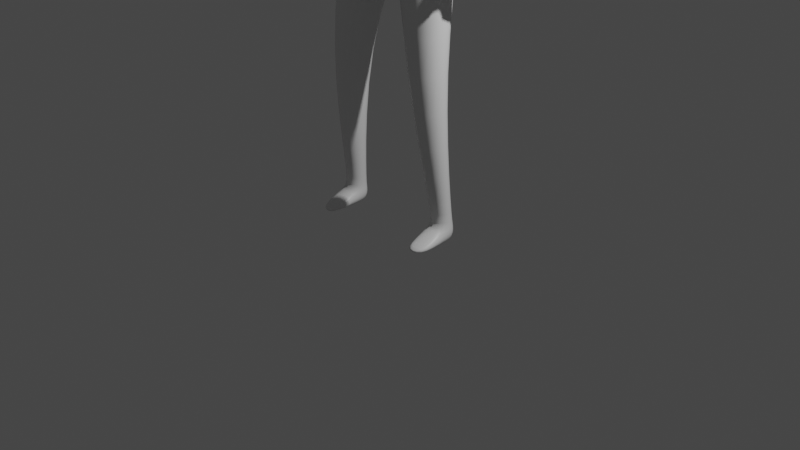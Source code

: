 # Source: avatar.blend  (saved by Blender 3.0.42; exported with 4.5.12 LTS)
import bpy
from mathutils import Matrix  # noqa: F401  (used for matrix-valued properties, if any)

bpy.ops.wm.read_factory_settings(use_empty=True)
scene = bpy.context.scene
scene.name = 'Scene'

# ---- collections
col_collection = bpy.data.collections.new('Collection'); scene.collection.children.link(col_collection)

# ---- materials (node trees are filled in below, after node groups)
mat_material = bpy.data.materials.new('Material')
mat_material.alpha_threshold = 0.0
mat_material.use_transparent_shadow = False
mat_material.line_color = (0.0, 0.0, 0.0, 1.0)

# ---- material node trees
mat_material.use_nodes = True; mat_material.node_tree.nodes.clear()
_N = mat_material.node_tree.nodes; _L = mat_material.node_tree.links
n0 = _N.new('ShaderNodeOutputMaterial'); n0.name = 'Material Output'; n0.location = (300, 300)
n1 = _N.new('ShaderNodeBsdfPrincipled'); n1.name = 'Principled BSDF'; n1.location = (10, 300)
n1.distribution = 'GGX'
n1.subsurface_method = 'RANDOM_WALK_SKIN'
n1.inputs[2].default_value = 0.4
n1.inputs[3].default_value = 1.45
n1.inputs[27].default_value = (0.0, 0.0, 0.0, 1.0)
n1.inputs[28].default_value = 1.0
_L.new(n1.outputs[0], n0.inputs[0])
n0.is_active_output = True

# ---- world
world_world = bpy.data.worlds.new('World'); scene.world = world_world
world_world.use_nodes = True; world_world.node_tree.nodes.clear()
_N = world_world.node_tree.nodes; _L = world_world.node_tree.links
n0 = _N.new('ShaderNodeOutputWorld'); n0.name = 'World Output'; n0.location = (300, 300)
n1 = _N.new('ShaderNodeBackground'); n1.name = 'Background'; n1.location = (10, 300)
n1.inputs[0].default_value = (0.05088, 0.05088, 0.05088, 1.0)
_L.new(n1.outputs[0], n0.inputs[0])
n0.is_active_output = True
world_world.color = (0.05088, 0.05088, 0.05088)
world_world.use_sun_shadow = False
world_world.sun_shadow_jitter_overblur = 0.0

# ---- cameras
cam_camera = bpy.data.cameras.new('Camera')
cam_camera.clip_end = 100.0
cam_camera.ortho_scale = 7.314

# ---- lights
light_light = bpy.data.lights.new('Light', 'POINT')
light_light.transmission_factor = 0.0
light_light.energy = 1000.0
light_light.shadow_soft_size = 0.1
light_light.shadow_maximum_resolution = 0.006
light_light.use_absolute_resolution = True

# ---- meshes
me_cube = bpy.data.meshes.new('Cube')
me_cube.from_pydata([(0.768, 0.2939, 4.805), (0.552, 0.2997, 3.871), (0.7365, -0.06395, 4.815), (0.4716, -0.2164, 3.936), (0.0, 0.443, 4.797), (0.0, 0.3929, 3.859), (0.0, -0.3359, 4.658), (0.0, -0.1811, 3.859), (0.6746, 0.3023, 3.105), (0.6804, -0.2154, 3.135), (0.0, 0.4006, 3.007), (0.0, -0.2462, 3.135), (0.7176, -0.01751, 1.723), (0.7176, -0.3649, 1.723), (0.3538, 0.04132, 1.715), (0.3538, -0.4237, 1.715), (0.7277, 0.1014, 0.1722), (0.7566, -0.1264, 0.1722), (0.5154, 0.1019, 0.1682), (0.4981, -0.1348, 0.1682), (0.5854, 0.3003, 4.31), (0.0, -0.3928, 4.145), (0.4069, -0.1068, 4.497), (0.0, 0.4666, 4.037), (0.7927, 0.2989, 4.658), (0.7407, -0.05881, 4.675), (1.027, 0.3474, 4.531), (0.867, -0.05998, 4.719), (0.9133, 0.1782, 2.913), (1.008, -0.09958, 2.873), (1.128, 0.1817, 2.949), (1.174, -0.1005, 2.9), (0.9502, 0.1934, 2.527), (0.941, -0.02615, 2.572), (1.041, 0.1959, 2.576), (1.036, -0.02395, 2.591), (0.854, -0.06663, 3.702), (1.138, -0.068, 3.767), (0.7662, 0.2543, 3.702), (1.047, 0.2552, 3.77), (0.7312, 0.1014, -0.009507), (0.7602, -0.1264, -0.009507), (0.519, 0.1019, -0.007287), (0.5017, -0.1348, -0.007287), (0.516, -0.4648, 0.02833), (0.7494, -0.4254, 0.03231), (0.5202, -0.4646, -0.006391), (0.7536, -0.4253, -0.008611), (0.5193, -0.1129, 0.2243), (0.7272, -0.1044, 0.2276), (0.5322, 0.08259, 0.2243), (0.7055, 0.08, 0.2276), (0.281, 0.03616, 4.908), (0.0, -0.007073, 4.921), (0.2787, 0.2355, 4.921), (0.0, 0.3701, 4.95), (0.3043, 0.03383, 5.238), (0.0, -0.009856, 5.168), (0.303, 0.2343, 5.244), (0.0, 0.512, 5.257), (0.9827, 0.2899, 4.467), (0.5486, -0.2005, 3.389), (0.5456, 0.2796, 3.364), (0.0, 0.3696, 3.319), (0.0, -0.2491, 3.364), (0.3352, 0.03256, 5.469), (0.3351, 0.2938, 5.47), (0.0, 0.5717, 5.481), (0.2727, -0.01233, 5.907), (0.0, -0.05696, 5.978), (0.3391, 0.2938, 5.875), (0.0, 0.5717, 5.946), (0.2366, -0.1382, 5.315), (0.0, -0.1641, 5.241), (0.0, -0.1656, 5.484), (0.2387, -0.1395, 5.481), (0.0, -0.1665, 5.755), (0.2379, -0.14, 5.686), (0.1875, 0.1095, 5.144), (0.0, 0.09255, 5.144), (0.0, 0.2403, 5.152), (0.187, 0.1876, 5.147), (0.217, 0.1394, 5.989), (0.0, 0.1258, 6.01), (0.217, 0.2185, 5.989), (0.0, 0.2596, 6.01), (0.947, 0.1916, 2.498), (0.9294, -0.02836, 2.544), (1.024, 0.1953, 2.557), (1.02, -0.02536, 2.564), (0.9877, -0.0115, 2.788), (1.156, -0.01126, 2.819), (0.9745, 0.164, 2.681), (1.128, 0.1739, 2.815), (0.9926, -0.1483, 2.742), (1.084, -0.1495, 2.761), (1.03, -0.06219, 2.688), (0.965, -0.06047, 2.674), (0.9867, -0.1395, 2.669), (1.041, -0.1397, 2.679), (1.021, -0.09908, 2.644), (0.9817, -0.09841, 2.636), (0.9378, -0.01401, 3.024), (0.9955, 0.1239, 3.03), (1.106, 0.1248, 3.042), (1.026, -0.01374, 3.044)], [], [(2, 0, 54, 52), (22, 2, 6, 21), (62, 61, 9, 8), (2, 22, 27, 25), (23, 4, 0, 20), (8, 9, 13, 12), (63, 62, 8, 10), (61, 64, 11, 9), (49, 48, 19, 17), (10, 8, 12, 14), (9, 11, 15, 13), (11, 10, 14, 15), (41, 17, 45, 47), (48, 50, 18, 19), (51, 49, 17, 16), (50, 51, 16, 18), (5, 23, 20, 1), (1, 20, 22, 3), (3, 22, 21, 7), (26, 24, 25, 27), (20, 0, 24, 26), (0, 2, 25, 24), (105, 102, 29, 31), (91, 90, 33, 35), (102, 103, 28, 29), (103, 104, 30, 28), (104, 105, 31, 30), (32, 34, 88, 86), (90, 92, 32, 33), (92, 93, 34, 32), (93, 91, 35, 34), (26, 27, 37, 39), (20, 26, 39, 38), (22, 20, 38, 36), (27, 22, 36, 37), (42, 40, 41, 43), (19, 18, 42, 43), (16, 17, 41, 40), (18, 16, 40, 42), (45, 44, 46, 47), (17, 19, 44, 45), (19, 43, 46, 44), (43, 41, 47, 46), (14, 12, 51, 50), (12, 13, 49, 51), (15, 14, 50, 48), (13, 15, 48, 49), (79, 78, 56, 57), (0, 4, 55, 54), (6, 2, 52, 53), (56, 58, 66, 65), (81, 80, 59, 58), (78, 81, 58, 56), (3, 7, 64, 61), (5, 1, 62, 63), (1, 3, 61, 62), (66, 67, 71, 70), (56, 65, 75, 72), (58, 59, 67, 66), (70, 71, 85, 84), (65, 66, 70, 68), (68, 69, 76, 77), (73, 72, 75, 74), (74, 75, 77, 76), (65, 68, 77, 75), (57, 56, 72, 73), (52, 54, 81, 78), (54, 55, 80, 81), (53, 52, 78, 79), (84, 85, 83, 82), (68, 70, 84, 82), (69, 68, 82, 83), (87, 86, 88, 89), (34, 35, 89, 88), (35, 33, 87, 89), (33, 32, 86, 87), (30, 31, 91, 93), (28, 30, 93, 92), (29, 28, 92, 90), (90, 91, 96, 97), (94, 97, 101, 98), (29, 90, 97, 94), (31, 29, 94, 95), (91, 31, 95, 96), (99, 98, 101, 100), (95, 94, 98, 99), (97, 96, 100, 101), (96, 95, 99, 100), (39, 37, 105, 104), (38, 39, 104, 103), (36, 38, 103, 102), (37, 36, 102, 105)])
me_cube.polygons.foreach_set('use_smooth', [True] * 92)
_uv = me_cube.uv_layers.new(name='UVMap')
_uv.uv.foreach_set('vector', [0.625, 0.75, 0.625, 0.5, 0.625, 0.5, 0.625, 0.75, 0.4201, 0.75, 0.625, 0.75, 0.625, 1.0, 0.4201, 1.0, 0.375, 0.5, 0.375, 0.75, 0.375, 0.75, 0.375, 0.5, 0.625, 0.75, 0.4201, 0.75, 0.4201, 0.75, 0.625, 0.75, 0.4201, 0.25, 0.625, 0.25, 0.625, 0.5, 0.4201, 0.5, 0.375, 0.5, 0.375, 0.75, 0.375, 0.75, 0.375, 0.5, 0.375, 0.25, 0.375, 0.5, 0.375, 0.5, 0.375, 0.25, 0.375, 0.75, 0.375, 1.0, 0.375, 1.0, 0.375, 0.75, 0.375, 0.75, 0.375, 1.0, 0.375, 1.0, 0.375, 0.75, 0.375, 0.25, 0.375, 0.5, 0.375, 0.5, 0.375, 0.25, 0.375, 0.75, 0.375, 1.0, 0.375, 1.0, 0.375, 0.75, 0.0, 0.0, 0.0, 0.0, 0.0, 0.0, 0.0, 0.0, 0.375, 0.75, 0.375, 0.75, 0.375, 0.75, 0.375, 0.75, 0.0, 0.0, 0.0, 0.0, 0.0, 0.0, 0.0, 0.0, 0.375, 0.5, 0.375, 0.75, 0.375, 0.75, 0.375, 0.5, 0.375, 0.25, 0.375, 0.5, 0.375, 0.5, 0.375, 0.25, 0.375, 0.25, 0.4201, 0.25, 0.4201, 0.5, 0.375, 0.5, 0.375, 0.5, 0.4201, 0.5, 0.4201, 0.75, 0.375, 0.75, 0.375, 0.75, 0.4201, 0.75, 0.4201, 1.0, 0.375, 1.0, 0.4201, 0.5, 0.625, 0.5, 0.625, 0.75, 0.4201, 0.75, 0.4201, 0.5, 0.625, 0.5, 0.625, 0.5, 0.4201, 0.5, 0.625, 0.5, 0.625, 0.75, 0.625, 0.75, 0.625, 0.5, 0.4201, 0.75, 0.4201, 0.75, 0.4201, 0.75, 0.4201, 0.75, 0.4201, 0.75, 0.4201, 0.75, 0.4201, 0.75, 0.4201, 0.75, 0.4201, 0.75, 0.4201, 0.5, 0.4201, 0.5, 0.4201, 0.75, 0.4201, 0.5, 0.4201, 0.5, 0.4201, 0.5, 0.4201, 0.5, 0.4201, 0.5, 0.4201, 0.75, 0.4201, 0.75, 0.4201, 0.5, 0.4201, 0.5, 0.4201, 0.5, 0.4201, 0.5, 0.4201, 0.5, 0.4201, 0.75, 0.4201, 0.5, 0.4201, 0.5, 0.4201, 0.75, 0.4201, 0.5, 0.4201, 0.5, 0.4201, 0.5, 0.4201, 0.5, 0.4201, 0.5, 0.4201, 0.75, 0.4201, 0.75, 0.4201, 0.5, 0.4201, 0.5, 0.4201, 0.75, 0.4201, 0.75, 0.4201, 0.5, 0.4201, 0.5, 0.4201, 0.5, 0.4201, 0.5, 0.4201, 0.5, 0.4201, 0.75, 0.4201, 0.5, 0.4201, 0.5, 0.4201, 0.75, 0.4201, 0.75, 0.4201, 0.75, 0.4201, 0.75, 0.4201, 0.75, 0.125, 0.5, 0.375, 0.5, 0.375, 0.75, 0.125, 0.75, 0.0, 0.0, 0.0, 0.0, 0.0, 0.0, 0.0, 0.0, 0.375, 0.5, 0.375, 0.75, 0.375, 0.75, 0.375, 0.5, 0.375, 0.25, 0.375, 0.5, 0.375, 0.5, 0.375, 0.25, 0.375, 0.75, 0.375, 1.0, 0.375, 1.0, 0.375, 0.75, 0.375, 0.75, 0.375, 1.0, 0.375, 1.0, 0.375, 0.75, 0.0, 0.0, 0.0, 0.0, 0.0, 0.0, 0.0, 0.0, 0.125, 0.75, 0.375, 0.75, 0.375, 0.75, 0.125, 0.75, 0.375, 0.25, 0.375, 0.5, 0.375, 0.5, 0.375, 0.25, 0.375, 0.5, 0.375, 0.75, 0.375, 0.75, 0.375, 0.5, 0.0, 0.0, 0.0, 0.0, 0.0, 0.0, 0.0, 0.0, 0.375, 0.75, 0.375, 1.0, 0.375, 1.0, 0.375, 0.75, 0.625, 1.0, 0.625, 0.75, 0.625, 0.75, 0.625, 1.0, 0.625, 0.5, 0.625, 0.25, 0.625, 0.25, 0.625, 0.5, 0.625, 1.0, 0.625, 0.75, 0.625, 0.75, 0.625, 1.0, 0.625, 0.75, 0.625, 0.5, 0.625, 0.5, 0.625, 0.75, 0.625, 0.5, 0.625, 0.25, 0.625, 0.25, 0.625, 0.5, 0.625, 0.75, 0.625, 0.5, 0.625, 0.5, 0.625, 0.75, 0.375, 0.75, 0.375, 1.0, 0.375, 1.0, 0.375, 0.75, 0.375, 0.25, 0.375, 0.5, 0.375, 0.5, 0.375, 0.25, 0.375, 0.5, 0.375, 0.75, 0.375, 0.75, 0.375, 0.5, 0.625, 0.5, 0.625, 0.25, 0.625, 0.25, 0.625, 0.5, 0.625, 0.75, 0.625, 0.75, 0.625, 0.75, 0.625, 0.75, 0.625, 0.5, 0.625, 0.25, 0.625, 0.25, 0.625, 0.5, 0.625, 0.5, 0.625, 0.25, 0.625, 0.25, 0.625, 0.5, 0.625, 0.75, 0.625, 0.5, 0.625, 0.5, 0.625, 0.75, 0.625, 0.75, 0.875, 0.75, 0.875, 0.75, 0.625, 0.75, 0.625, 1.0, 0.625, 0.75, 0.625, 0.75, 0.625, 1.0, 0.625, 1.0, 0.625, 0.75, 0.625, 0.75, 0.625, 1.0, 0.625, 0.75, 0.625, 0.75, 0.625, 0.75, 0.625, 0.75, 0.625, 1.0, 0.625, 0.75, 0.625, 0.75, 0.625, 1.0, 0.625, 0.75, 0.625, 0.5, 0.625, 0.5, 0.625, 0.75, 0.625, 0.5, 0.625, 0.25, 0.625, 0.25, 0.625, 0.5, 0.625, 1.0, 0.625, 0.75, 0.625, 0.75, 0.625, 1.0, 0.625, 0.5, 0.875, 0.5, 0.875, 0.75, 0.625, 0.75, 0.625, 0.75, 0.625, 0.5, 0.625, 0.5, 0.625, 0.75, 0.875, 0.75, 0.625, 0.75, 0.625, 0.75, 0.875, 0.75, 0.4201, 0.75, 0.4201, 0.5, 0.4201, 0.5, 0.4201, 0.75, 0.4201, 0.5, 0.4201, 0.75, 0.4201, 0.75, 0.4201, 0.5, 0.4201, 0.75, 0.4201, 0.75, 0.4201, 0.75, 0.4201, 0.75, 0.4201, 0.75, 0.4201, 0.5, 0.4201, 0.5, 0.4201, 0.75, 0.4201, 0.5, 0.4201, 0.75, 0.4201, 0.75, 0.4201, 0.5, 0.4201, 0.5, 0.4201, 0.5, 0.4201, 0.5, 0.4201, 0.5, 0.4201, 0.75, 0.4201, 0.5, 0.4201, 0.5, 0.4201, 0.75, 0.4201, 0.75, 0.4201, 0.75, 0.4201, 0.75, 0.4201, 0.75, 0.4201, 0.75, 0.4201, 0.75, 0.4201, 0.75, 0.4201, 0.75, 0.4201, 0.75, 0.4201, 0.75, 0.4201, 0.75, 0.4201, 0.75, 0.4201, 0.75, 0.4201, 0.75, 0.4201, 0.75, 0.4201, 0.75, 0.4201, 0.75, 0.4201, 0.75, 0.4201, 0.75, 0.4201, 0.75, 0.4201, 0.75, 0.4201, 0.75, 0.4201, 0.75, 0.4201, 0.75, 0.4201, 0.75, 0.4201, 0.75, 0.4201, 0.75, 0.4201, 0.75, 0.4201, 0.75, 0.4201, 0.75, 0.4201, 0.75, 0.4201, 0.75, 0.4201, 0.75, 0.4201, 0.75, 0.4201, 0.75, 0.4201, 0.75, 0.4201, 0.5, 0.4201, 0.75, 0.4201, 0.75, 0.4201, 0.5, 0.4201, 0.5, 0.4201, 0.5, 0.4201, 0.5, 0.4201, 0.5, 0.4201, 0.75, 0.4201, 0.5, 0.4201, 0.5, 0.4201, 0.75, 0.4201, 0.75, 0.4201, 0.75, 0.4201, 0.75, 0.4201, 0.75])
me_cube.materials.append(mat_material)
me_cube.use_remesh_preserve_volume = False
me_cube.use_remesh_preserve_attributes = False
me_cube.use_mirror_vertex_groups = False
me_cube.update()

# ---- objects
ob_cube = bpy.data.objects.new('Cube', me_cube)
ob_light = bpy.data.objects.new('Light', light_light)
ob_camera = bpy.data.objects.new('Camera', cam_camera)

# ---- transforms, parenting, visibility, modifiers, constraints
ob_cube.location = (0.0, 0.0, 0.0)
ob_cube.lock_rotations_4d = False
ob_cube.empty_display_type = 'ARROWS'
ob_cube.lineart.crease_threshold = 0.0
_m = ob_cube.modifiers.new('Mirror', 'MIRROR')
_m.use_clip = True
_m = ob_cube.modifiers.new('Subdivision', 'SUBSURF')
_m.levels = 2
ob_light.location = (4.076, 1.005, 5.904)
ob_light.rotation_euler = (0.6503, 0.05522, 1.866)
ob_light.lock_rotations_4d = False
ob_light.empty_display_type = 'ARROWS'
ob_light.color = (0.0, 0.0, 0.0, 0.0)
ob_light.lineart.crease_threshold = 0.0
ob_camera.location = (7.359, -6.926, 4.958)
ob_camera.rotation_euler = (1.109, 0.0, 0.8149)
ob_camera.lock_rotations_4d = False
ob_camera.empty_display_type = 'ARROWS'
ob_camera.color = (0.0, 0.0, 0.0, 0.0)
ob_camera.display_type = 'WIRE'
ob_camera.lineart.crease_threshold = 0.0

# ---- collection membership
col_collection.objects.link(ob_cube)
col_collection.objects.link(ob_light)
col_collection.objects.link(ob_camera)

# ---- scene / render settings (as saved in the file)
scene.camera = ob_camera
scene.frame_start = 1; scene.frame_end = 250; scene.frame_set(68)
scene.render.engine = 'BLENDER_EEVEE_NEXT'
scene.cycles.sampling_pattern = 'TABULATED_SOBOL'
scene.cycles.use_light_tree = False
scene.view_settings.view_transform = 'Filmic'
bpy.context.view_layer.update()
